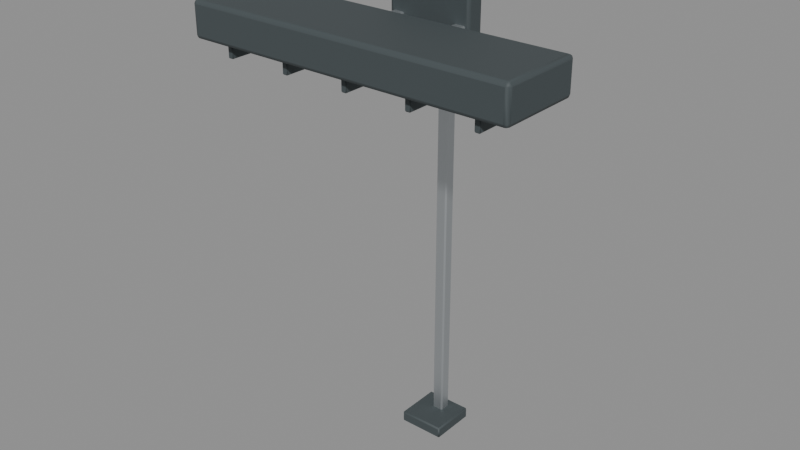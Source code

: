 # Source: LP_WorkLight.blend  (saved by Blender 5.2.45; exported with 4.5.12 LTS)
import bpy
from mathutils import Matrix  # noqa: F401  (used for matrix-valued properties, if any)

bpy.ops.wm.read_factory_settings(use_empty=True)
scene = bpy.context.scene
scene.name = 'Scene'

# ---- materials (node trees are filled in below, after node groups)
mat_lp_stainless = bpy.data.materials.new('LP_Stainless')
mat_lp_stainless.diffuse_color = (0.57, 0.6, 0.62, 1.0)
mat_lp_graphite = bpy.data.materials.new('LP_Graphite')
mat_lp_graphite.diffuse_color = (0.055, 0.07, 0.075, 1.0)
mat_lp_legend = bpy.data.materials.new('LP_Legend')
mat_lp_legend.diffuse_color = (0.68, 0.73, 0.7, 1.0)

# ---- material node trees
mat_lp_stainless.use_nodes = True; mat_lp_stainless.node_tree.nodes.clear()
_N = mat_lp_stainless.node_tree.nodes; _L = mat_lp_stainless.node_tree.links
n0 = _N.new('ShaderNodeBsdfPrincipled'); n0.name = 'Principled BSDF'; n0.location = (-200, 100)
n0.inputs[0].default_value = (0.57, 0.6, 0.62, 1.0)
n0.inputs[1].default_value = 0.94
n0.inputs[10].default_value = 0.005
n1 = _N.new('ShaderNodeOutputMaterial'); n1.name = 'Material Output'; n1.location = (200, 100)
_L.new(n0.outputs[0], n1.inputs[0])
n1.is_active_output = True
mat_lp_graphite.use_nodes = True; mat_lp_graphite.node_tree.nodes.clear()
_N = mat_lp_graphite.node_tree.nodes; _L = mat_lp_graphite.node_tree.links
n0 = _N.new('ShaderNodeBsdfPrincipled'); n0.name = 'Principled BSDF'; n0.location = (-200, 100)
n0.inputs[0].default_value = (0.055, 0.07, 0.075, 1.0)
n0.inputs[2].default_value = 0.65
n0.inputs[10].default_value = 0.005
n1 = _N.new('ShaderNodeOutputMaterial'); n1.name = 'Material Output'; n1.location = (200, 100)
_L.new(n0.outputs[0], n1.inputs[0])
n1.is_active_output = True
mat_lp_legend.use_nodes = True; mat_lp_legend.node_tree.nodes.clear()
_N = mat_lp_legend.node_tree.nodes; _L = mat_lp_legend.node_tree.links
n0 = _N.new('ShaderNodeBsdfPrincipled'); n0.name = 'Principled BSDF'; n0.location = (-200, 100)
n0.inputs[0].default_value = (0.68, 0.73, 0.7, 1.0)
n0.inputs[2].default_value = 0.65
n0.inputs[10].default_value = 0.005
n1 = _N.new('ShaderNodeOutputMaterial'); n1.name = 'Material Output'; n1.location = (200, 100)
_L.new(n0.outputs[0], n1.inputs[0])
n1.is_active_output = True

# ---- meshes
me_instrument_mount_post = bpy.data.meshes.new('Instrument_mount_post')
me_instrument_mount_post.from_pydata([(-0.0125, -0.0125, -0.45), (0.0125, -0.0125, -0.45), (0.0125, 0.0125, -0.45), (-0.0125, 0.0125, -0.45), (-0.0125, -0.0125, 0.45), (0.0125, -0.0125, 0.45), (0.0125, 0.0125, 0.45), (-0.0125, 0.0125, 0.45)], [], [(0, 3, 2, 1), (4, 5, 6, 7), (0, 1, 5, 4), (1, 2, 6, 5), (2, 3, 7, 6), (3, 0, 4, 7)])
me_instrument_mount_post.polygons.foreach_set('use_smooth', [True] * 6)
_uv = me_instrument_mount_post.uv_layers.new(name='UVMap')
_uv.uv.foreach_set('vector', [-0.0125, -0.0125, -0.0125, 0.0125, 0.0125, 0.0125, 0.0125, -0.0125, -0.0125, -0.0125, 0.0125, -0.0125, 0.0125, 0.0125, -0.0125, 0.0125, -0.0125, -0.45, 0.0125, -0.45, 0.0125, 0.45, -0.0125, 0.45, -0.0125, -0.45, 0.0125, -0.45, 0.0125, 0.45, -0.0125, 0.45, 0.0125, -0.45, -0.0125, -0.45, -0.0125, 0.45, 0.0125, 0.45, 0.0125, -0.45, -0.0125, -0.45, -0.0125, 0.45, 0.0125, 0.45])
me_instrument_mount_post.materials.append(mat_lp_stainless)
me_instrument_mount_post.update()
me_instrument_mount_foot = bpy.data.meshes.new('Instrument_mount_foot')
me_instrument_mount_foot.from_pydata([(-0.05, -0.05, -0.0125), (0.05, -0.05, -0.0125), (0.05, 0.05, -0.0125), (-0.05, 0.05, -0.0125), (-0.05, -0.05, 0.0125), (0.05, -0.05, 0.0125), (0.05, 0.05, 0.0125), (-0.05, 0.05, 0.0125)], [], [(0, 3, 2, 1), (4, 5, 6, 7), (0, 1, 5, 4), (1, 2, 6, 5), (2, 3, 7, 6), (3, 0, 4, 7)])
me_instrument_mount_foot.polygons.foreach_set('use_smooth', [True] * 6)
_uv = me_instrument_mount_foot.uv_layers.new(name='UVMap')
_uv.uv.foreach_set('vector', [-0.05, -0.05, -0.05, 0.05, 0.05, 0.05, 0.05, -0.05, -0.05, -0.05, 0.05, -0.05, 0.05, 0.05, -0.05, 0.05, -0.05, -0.0125, 0.05, -0.0125, 0.05, 0.0125, -0.05, 0.0125, -0.05, -0.0125, 0.05, -0.0125, 0.05, 0.0125, -0.05, 0.0125, 0.05, -0.0125, -0.05, -0.0125, -0.05, 0.0125, 0.05, 0.0125, 0.05, -0.0125, -0.05, -0.0125, -0.05, 0.0125, 0.05, 0.0125])
me_instrument_mount_foot.materials.append(mat_lp_graphite)
me_instrument_mount_foot.update()
me_wall_bracket = bpy.data.meshes.new('Wall_bracket')
me_wall_bracket.from_pydata([(-0.09, -0.02, -0.09), (0.09, -0.02, -0.09), (0.09, 0.02, -0.09), (-0.09, 0.02, -0.09), (-0.09, -0.02, 0.09), (0.09, -0.02, 0.09), (0.09, 0.02, 0.09), (-0.09, 0.02, 0.09)], [], [(0, 3, 2, 1), (4, 5, 6, 7), (0, 1, 5, 4), (1, 2, 6, 5), (2, 3, 7, 6), (3, 0, 4, 7)])
me_wall_bracket.polygons.foreach_set('use_smooth', [True] * 6)
_uv = me_wall_bracket.uv_layers.new(name='UVMap')
_uv.uv.foreach_set('vector', [-0.09, -0.02, -0.09, 0.02, 0.09, 0.02, 0.09, -0.02, -0.09, -0.02, 0.09, -0.02, 0.09, 0.02, -0.09, 0.02, -0.09, -0.09, 0.09, -0.09, 0.09, 0.09, -0.09, 0.09, -0.02, -0.09, 0.02, -0.09, 0.02, 0.09, -0.02, 0.09, 0.09, -0.09, -0.09, -0.09, -0.09, 0.09, 0.09, 0.09, 0.02, -0.09, -0.02, -0.09, -0.02, 0.09, 0.02, 0.09])
me_wall_bracket.materials.append(mat_lp_graphite)
me_wall_bracket.update()
me_stand_off = bpy.data.meshes.new('Stand_off')
me_stand_off.from_pydata([(-0.0125, -0.085, -0.0125), (0.0125, -0.085, -0.0125), (0.0125, 0.085, -0.0125), (-0.0125, 0.085, -0.0125), (-0.0125, -0.085, 0.0125), (0.0125, -0.085, 0.0125), (0.0125, 0.085, 0.0125), (-0.0125, 0.085, 0.0125)], [], [(0, 3, 2, 1), (4, 5, 6, 7), (0, 1, 5, 4), (1, 2, 6, 5), (2, 3, 7, 6), (3, 0, 4, 7)])
me_stand_off.polygons.foreach_set('use_smooth', [True] * 6)
_uv = me_stand_off.uv_layers.new(name='UVMap')
_uv.uv.foreach_set('vector', [-0.0125, -0.085, -0.0125, 0.085, 0.0125, 0.085, 0.0125, -0.085, -0.0125, -0.085, 0.0125, -0.085, 0.0125, 0.085, -0.0125, 0.085, -0.0125, -0.0125, 0.0125, -0.0125, 0.0125, 0.0125, -0.0125, 0.0125, -0.085, -0.0125, 0.085, -0.0125, 0.085, 0.0125, -0.085, 0.0125, 0.0125, -0.0125, -0.0125, -0.0125, -0.0125, 0.0125, 0.0125, 0.0125, 0.085, -0.0125, -0.085, -0.0125, -0.085, 0.0125, 0.085, 0.0125])
me_stand_off.materials.append(mat_lp_stainless)
me_stand_off.update()
me_stand_off_001 = bpy.data.meshes.new('Stand_off.001')
me_stand_off_001.from_pydata([(-0.0125, -0.085, -0.0125), (0.0125, -0.085, -0.0125), (0.0125, 0.085, -0.0125), (-0.0125, 0.085, -0.0125), (-0.0125, -0.085, 0.0125), (0.0125, -0.085, 0.0125), (0.0125, 0.085, 0.0125), (-0.0125, 0.085, 0.0125)], [], [(0, 3, 2, 1), (4, 5, 6, 7), (0, 1, 5, 4), (1, 2, 6, 5), (2, 3, 7, 6), (3, 0, 4, 7)])
me_stand_off_001.polygons.foreach_set('use_smooth', [True] * 6)
_uv = me_stand_off_001.uv_layers.new(name='UVMap')
_uv.uv.foreach_set('vector', [-0.0125, -0.085, -0.0125, 0.085, 0.0125, 0.085, 0.0125, -0.085, -0.0125, -0.085, 0.0125, -0.085, 0.0125, 0.085, -0.0125, 0.085, -0.0125, -0.0125, 0.0125, -0.0125, 0.0125, 0.0125, -0.0125, 0.0125, -0.085, -0.0125, 0.085, -0.0125, 0.085, 0.0125, -0.085, 0.0125, 0.0125, -0.0125, -0.0125, -0.0125, -0.0125, 0.0125, 0.0125, 0.0125, 0.085, -0.0125, -0.085, -0.0125, -0.085, 0.0125, 0.085, 0.0125])
me_stand_off_001.materials.append(mat_lp_stainless)
me_stand_off_001.update()
me_shielded_lamp_body = bpy.data.meshes.new('Shielded_lamp_body')
me_shielded_lamp_body.from_pydata([(-0.35, -0.09, -0.0375), (0.35, -0.09, -0.0375), (0.35, 0.09, -0.0375), (-0.35, 0.09, -0.0375), (-0.35, -0.09, 0.0375), (0.35, -0.09, 0.0375), (0.35, 0.09, 0.0375), (-0.35, 0.09, 0.0375)], [], [(0, 3, 2, 1), (4, 5, 6, 7), (0, 1, 5, 4), (1, 2, 6, 5), (2, 3, 7, 6), (3, 0, 4, 7)])
me_shielded_lamp_body.polygons.foreach_set('use_smooth', [True] * 6)
_uv = me_shielded_lamp_body.uv_layers.new(name='UVMap')
_uv.uv.foreach_set('vector', [-0.35, -0.09, -0.35, 0.09, 0.35, 0.09, 0.35, -0.09, -0.35, -0.09, 0.35, -0.09, 0.35, 0.09, -0.35, 0.09, -0.35, -0.0375, 0.35, -0.0375, 0.35, 0.0375, -0.35, 0.0375, -0.09, -0.0375, 0.09, -0.0375, 0.09, 0.0375, -0.09, 0.0375, 0.35, -0.0375, -0.35, -0.0375, -0.35, 0.0375, 0.35, 0.0375, 0.09, -0.0375, -0.09, -0.0375, -0.09, 0.0375, 0.09, 0.0375])
me_shielded_lamp_body.materials.append(mat_lp_graphite)
me_shielded_lamp_body.update()
me_diffuser = bpy.data.meshes.new('Diffuser')
me_diffuser.from_pydata([(-0.305, -0.06, -0.006), (0.305, -0.06, -0.006), (0.305, 0.06, -0.006), (-0.305, 0.06, -0.006), (-0.305, -0.06, 0.006), (0.305, -0.06, 0.006), (0.305, 0.06, 0.006), (-0.305, 0.06, 0.006)], [], [(0, 3, 2, 1), (4, 5, 6, 7), (0, 1, 5, 4), (1, 2, 6, 5), (2, 3, 7, 6), (3, 0, 4, 7)])
me_diffuser.polygons.foreach_set('use_smooth', [True] * 6)
_uv = me_diffuser.uv_layers.new(name='UVMap')
_uv.uv.foreach_set('vector', [-0.305, -0.06, -0.305, 0.06, 0.305, 0.06, 0.305, -0.06, -0.305, -0.06, 0.305, -0.06, 0.305, 0.06, -0.305, 0.06, -0.305, -0.006, 0.305, -0.006, 0.305, 0.006, -0.305, 0.006, -0.06, -0.006, 0.06, -0.006, 0.06, 0.006, -0.06, 0.006, 0.305, -0.006, -0.305, -0.006, -0.305, 0.006, 0.305, 0.006, 0.06, -0.006, -0.06, -0.006, -0.06, 0.006, 0.06, 0.006])
me_diffuser.materials.append(mat_lp_legend)
me_diffuser.update()
me_glare_louver = bpy.data.meshes.new('Glare_louver')
me_glare_louver.from_pydata([(-0.006, -0.07, -0.0125), (0.006, -0.07, -0.0125), (0.006, 0.07, -0.0125), (-0.006, 0.07, -0.0125), (-0.006, -0.07, 0.0125), (0.006, -0.07, 0.0125), (0.006, 0.07, 0.0125), (-0.006, 0.07, 0.0125)], [], [(0, 3, 2, 1), (4, 5, 6, 7), (0, 1, 5, 4), (1, 2, 6, 5), (2, 3, 7, 6), (3, 0, 4, 7)])
me_glare_louver.polygons.foreach_set('use_smooth', [True] * 6)
_uv = me_glare_louver.uv_layers.new(name='UVMap')
_uv.uv.foreach_set('vector', [-0.006, -0.07, -0.006, 0.07, 0.006, 0.07, 0.006, -0.07, -0.006, -0.07, 0.006, -0.07, 0.006, 0.07, -0.006, 0.07, -0.006, -0.0125, 0.006, -0.0125, 0.006, 0.0125, -0.006, 0.0125, -0.07, -0.0125, 0.07, -0.0125, 0.07, 0.0125, -0.07, 0.0125, 0.006, -0.0125, -0.006, -0.0125, -0.006, 0.0125, 0.006, 0.0125, 0.07, -0.0125, -0.07, -0.0125, -0.07, 0.0125, 0.07, 0.0125])
me_glare_louver.materials.append(mat_lp_graphite)
me_glare_louver.update()
me_glare_louver_001 = bpy.data.meshes.new('Glare_louver.001')
me_glare_louver_001.from_pydata([(-0.006, -0.07, -0.0125), (0.006, -0.07, -0.0125), (0.006, 0.07, -0.0125), (-0.006, 0.07, -0.0125), (-0.006, -0.07, 0.0125), (0.006, -0.07, 0.0125), (0.006, 0.07, 0.0125), (-0.006, 0.07, 0.0125)], [], [(0, 3, 2, 1), (4, 5, 6, 7), (0, 1, 5, 4), (1, 2, 6, 5), (2, 3, 7, 6), (3, 0, 4, 7)])
me_glare_louver_001.polygons.foreach_set('use_smooth', [True] * 6)
_uv = me_glare_louver_001.uv_layers.new(name='UVMap')
_uv.uv.foreach_set('vector', [-0.006, -0.07, -0.006, 0.07, 0.006, 0.07, 0.006, -0.07, -0.006, -0.07, 0.006, -0.07, 0.006, 0.07, -0.006, 0.07, -0.006, -0.0125, 0.006, -0.0125, 0.006, 0.0125, -0.006, 0.0125, -0.07, -0.0125, 0.07, -0.0125, 0.07, 0.0125, -0.07, 0.0125, 0.006, -0.0125, -0.006, -0.0125, -0.006, 0.0125, 0.006, 0.0125, 0.07, -0.0125, -0.07, -0.0125, -0.07, 0.0125, 0.07, 0.0125])
me_glare_louver_001.materials.append(mat_lp_graphite)
me_glare_louver_001.update()
me_glare_louver_002 = bpy.data.meshes.new('Glare_louver.002')
me_glare_louver_002.from_pydata([(-0.006, -0.07, -0.0125), (0.006, -0.07, -0.0125), (0.006, 0.07, -0.0125), (-0.006, 0.07, -0.0125), (-0.006, -0.07, 0.0125), (0.006, -0.07, 0.0125), (0.006, 0.07, 0.0125), (-0.006, 0.07, 0.0125)], [], [(0, 3, 2, 1), (4, 5, 6, 7), (0, 1, 5, 4), (1, 2, 6, 5), (2, 3, 7, 6), (3, 0, 4, 7)])
me_glare_louver_002.polygons.foreach_set('use_smooth', [True] * 6)
_uv = me_glare_louver_002.uv_layers.new(name='UVMap')
_uv.uv.foreach_set('vector', [-0.006, -0.07, -0.006, 0.07, 0.006, 0.07, 0.006, -0.07, -0.006, -0.07, 0.006, -0.07, 0.006, 0.07, -0.006, 0.07, -0.006, -0.0125, 0.006, -0.0125, 0.006, 0.0125, -0.006, 0.0125, -0.07, -0.0125, 0.07, -0.0125, 0.07, 0.0125, -0.07, 0.0125, 0.006, -0.0125, -0.006, -0.0125, -0.006, 0.0125, 0.006, 0.0125, 0.07, -0.0125, -0.07, -0.0125, -0.07, 0.0125, 0.07, 0.0125])
me_glare_louver_002.materials.append(mat_lp_graphite)
me_glare_louver_002.update()
me_glare_louver_003 = bpy.data.meshes.new('Glare_louver.003')
me_glare_louver_003.from_pydata([(-0.006, -0.07, -0.0125), (0.006, -0.07, -0.0125), (0.006, 0.07, -0.0125), (-0.006, 0.07, -0.0125), (-0.006, -0.07, 0.0125), (0.006, -0.07, 0.0125), (0.006, 0.07, 0.0125), (-0.006, 0.07, 0.0125)], [], [(0, 3, 2, 1), (4, 5, 6, 7), (0, 1, 5, 4), (1, 2, 6, 5), (2, 3, 7, 6), (3, 0, 4, 7)])
me_glare_louver_003.polygons.foreach_set('use_smooth', [True] * 6)
_uv = me_glare_louver_003.uv_layers.new(name='UVMap')
_uv.uv.foreach_set('vector', [-0.006, -0.07, -0.006, 0.07, 0.006, 0.07, 0.006, -0.07, -0.006, -0.07, 0.006, -0.07, 0.006, 0.07, -0.006, 0.07, -0.006, -0.0125, 0.006, -0.0125, 0.006, 0.0125, -0.006, 0.0125, -0.07, -0.0125, 0.07, -0.0125, 0.07, 0.0125, -0.07, 0.0125, 0.006, -0.0125, -0.006, -0.0125, -0.006, 0.0125, 0.006, 0.0125, 0.07, -0.0125, -0.07, -0.0125, -0.07, 0.0125, 0.07, 0.0125])
me_glare_louver_003.materials.append(mat_lp_graphite)
me_glare_louver_003.update()
me_glare_louver_004 = bpy.data.meshes.new('Glare_louver.004')
me_glare_louver_004.from_pydata([(-0.006, -0.07, -0.0125), (0.006, -0.07, -0.0125), (0.006, 0.07, -0.0125), (-0.006, 0.07, -0.0125), (-0.006, -0.07, 0.0125), (0.006, -0.07, 0.0125), (0.006, 0.07, 0.0125), (-0.006, 0.07, 0.0125)], [], [(0, 3, 2, 1), (4, 5, 6, 7), (0, 1, 5, 4), (1, 2, 6, 5), (2, 3, 7, 6), (3, 0, 4, 7)])
me_glare_louver_004.polygons.foreach_set('use_smooth', [True] * 6)
_uv = me_glare_louver_004.uv_layers.new(name='UVMap')
_uv.uv.foreach_set('vector', [-0.006, -0.07, -0.006, 0.07, 0.006, 0.07, 0.006, -0.07, -0.006, -0.07, 0.006, -0.07, 0.006, 0.07, -0.006, 0.07, -0.006, -0.0125, 0.006, -0.0125, 0.006, 0.0125, -0.006, 0.0125, -0.07, -0.0125, 0.07, -0.0125, 0.07, 0.0125, -0.07, 0.0125, 0.006, -0.0125, -0.006, -0.0125, -0.006, 0.0125, 0.006, 0.0125, 0.07, -0.0125, -0.07, -0.0125, -0.07, 0.0125, 0.07, 0.0125])
me_glare_louver_004.materials.append(mat_lp_graphite)
me_glare_louver_004.update()

# ---- objects
ob_instrument_mount_post = bpy.data.objects.new('Instrument_mount_post', me_instrument_mount_post)
ob_instrument_mount_foot = bpy.data.objects.new('Instrument_mount_foot', me_instrument_mount_foot)
ob_wall_bracket = bpy.data.objects.new('Wall_bracket', me_wall_bracket)
ob_stand_off = bpy.data.objects.new('Stand_off', me_stand_off)
ob_stand_off_001 = bpy.data.objects.new('Stand_off.001', me_stand_off_001)
ob_shielded_lamp_body = bpy.data.objects.new('Shielded_lamp_body', me_shielded_lamp_body)
ob_diffuser = bpy.data.objects.new('Diffuser', me_diffuser)
ob_glare_louver = bpy.data.objects.new('Glare_louver', me_glare_louver)
ob_glare_louver_001 = bpy.data.objects.new('Glare_louver.001', me_glare_louver_001)
ob_glare_louver_002 = bpy.data.objects.new('Glare_louver.002', me_glare_louver_002)
ob_glare_louver_003 = bpy.data.objects.new('Glare_louver.003', me_glare_louver_003)
ob_glare_louver_004 = bpy.data.objects.new('Glare_louver.004', me_glare_louver_004)

# ---- transforms, parenting, visibility, modifiers, constraints
ob_instrument_mount_post.location = (0.0, 0.22, -0.45)
_m = ob_instrument_mount_post.modifiers.new('Manufactured_edge_bevel', 'BEVEL')
_m.width = 0.003
_m.width_pct = 0.003
_m.harden_normals = True
_m = ob_instrument_mount_post.modifiers.new('Weighted_normals', 'WEIGHTED_NORMAL')
_m.keep_sharp = True
ob_instrument_mount_foot.location = (0.0, 0.2, -0.89)
_m = ob_instrument_mount_foot.modifiers.new('Manufactured_edge_bevel', 'BEVEL')
_m.width = 0.003
_m.width_pct = 0.003
_m.harden_normals = True
_m = ob_instrument_mount_foot.modifiers.new('Weighted_normals', 'WEIGHTED_NORMAL')
_m.keep_sharp = True
ob_wall_bracket.location = (0.0, 0.18, 0.06)
_m = ob_wall_bracket.modifiers.new('Manufactured_edge_bevel', 'BEVEL')
_m.width = 0.006
_m.width_pct = 0.006
_m.segments = 2
_m.harden_normals = True
_m = ob_wall_bracket.modifiers.new('Weighted_normals', 'WEIGHTED_NORMAL')
_m.keep_sharp = True
ob_stand_off.location = (0.07, 0.1, 0.0)
_m = ob_stand_off.modifiers.new('Manufactured_edge_bevel', 'BEVEL')
_m.width = 0.004
_m.width_pct = 0.004
_m.segments = 2
_m.harden_normals = True
_m = ob_stand_off.modifiers.new('Weighted_normals', 'WEIGHTED_NORMAL')
_m.keep_sharp = True
ob_stand_off_001.location = (-0.07, 0.1, 0.0)
_m = ob_stand_off_001.modifiers.new('Manufactured_edge_bevel', 'BEVEL')
_m.width = 0.004
_m.width_pct = 0.004
_m.segments = 2
_m.harden_normals = True
_m = ob_stand_off_001.modifiers.new('Weighted_normals', 'WEIGHTED_NORMAL')
_m.keep_sharp = True
ob_shielded_lamp_body.location = (0.0, 0.0, 0.0)
_m = ob_shielded_lamp_body.modifiers.new('Manufactured_edge_bevel', 'BEVEL')
_m.width = 0.008
_m.width_pct = 0.008
_m.segments = 2
_m.harden_normals = True
_m = ob_shielded_lamp_body.modifiers.new('Weighted_normals', 'WEIGHTED_NORMAL')
_m.keep_sharp = True
ob_diffuser.location = (0.0, 0.0, -0.04)
_m = ob_diffuser.modifiers.new('Manufactured_edge_bevel', 'BEVEL')
_m.width = 0.002
_m.width_pct = 0.002
_m.harden_normals = True
_m = ob_diffuser.modifiers.new('Weighted_normals', 'WEIGHTED_NORMAL')
_m.keep_sharp = True
ob_glare_louver.location = (0.28, 0.0, -0.054)
_m = ob_glare_louver.modifiers.new('Manufactured_edge_bevel', 'BEVEL')
_m.width = 0.002
_m.width_pct = 0.002
_m.harden_normals = True
_m = ob_glare_louver.modifiers.new('Weighted_normals', 'WEIGHTED_NORMAL')
_m.keep_sharp = True
ob_glare_louver_001.location = (0.14, 0.0, -0.054)
_m = ob_glare_louver_001.modifiers.new('Manufactured_edge_bevel', 'BEVEL')
_m.width = 0.002
_m.width_pct = 0.002
_m.harden_normals = True
_m = ob_glare_louver_001.modifiers.new('Weighted_normals', 'WEIGHTED_NORMAL')
_m.keep_sharp = True
ob_glare_louver_002.location = (0.0, 0.0, -0.054)
_m = ob_glare_louver_002.modifiers.new('Manufactured_edge_bevel', 'BEVEL')
_m.width = 0.002
_m.width_pct = 0.002
_m.harden_normals = True
_m = ob_glare_louver_002.modifiers.new('Weighted_normals', 'WEIGHTED_NORMAL')
_m.keep_sharp = True
ob_glare_louver_003.location = (-0.14, 0.0, -0.054)
_m = ob_glare_louver_003.modifiers.new('Manufactured_edge_bevel', 'BEVEL')
_m.width = 0.002
_m.width_pct = 0.002
_m.harden_normals = True
_m = ob_glare_louver_003.modifiers.new('Weighted_normals', 'WEIGHTED_NORMAL')
_m.keep_sharp = True
ob_glare_louver_004.location = (-0.28, 0.0, -0.054)
_m = ob_glare_louver_004.modifiers.new('Manufactured_edge_bevel', 'BEVEL')
_m.width = 0.002
_m.width_pct = 0.002
_m.harden_normals = True
_m = ob_glare_louver_004.modifiers.new('Weighted_normals', 'WEIGHTED_NORMAL')
_m.keep_sharp = True

# ---- collection membership
scene.collection.objects.link(ob_instrument_mount_post)
scene.collection.objects.link(ob_instrument_mount_foot)
scene.collection.objects.link(ob_wall_bracket)
scene.collection.objects.link(ob_stand_off)
scene.collection.objects.link(ob_stand_off_001)
scene.collection.objects.link(ob_shielded_lamp_body)
scene.collection.objects.link(ob_diffuser)
scene.collection.objects.link(ob_glare_louver)
scene.collection.objects.link(ob_glare_louver_001)
scene.collection.objects.link(ob_glare_louver_002)
scene.collection.objects.link(ob_glare_louver_003)
scene.collection.objects.link(ob_glare_louver_004)

# ---- scene / render settings (as saved in the file)
scene.frame_start = 1; scene.frame_end = 250; scene.frame_set(1)
scene.render.engine = 'BLENDER_EEVEE_NEXT'
scene.render.bake_bias = 0.0
scene.render.bake_samples = 0
scene.render.compositor_device = 'GPU'
scene.eevee.use_volume_custom_range = False
scene.eevee.fast_gi_thickness_near = 0.1
scene.eevee.fast_gi_thickness_far = 0.0
scene.eevee.ray_tracing_options.screen_trace_thickness = 0.1
bpy.context.view_layer.update()

# ---- added for rendering (the .blend has no active camera and no usable light): camera, sun + grey world if the file has none
cam_auto = bpy.data.cameras.new('AutoCamera')
cam_auto.lens = 50.0
cam_auto.sensor_width = 36.0
cam_auto.clip_end = 1000.0
ob_auto_camera = bpy.data.objects.new('AutoCamera', cam_auto)
scene.collection.objects.link(ob_auto_camera)
ob_auto_camera.location = (1.21107, -1.37329, 0.59261)
ob_auto_camera.rotation_euler = (1.09748, -7.21219e-08, 0.694738)
scene.camera = ob_auto_camera
light_auto_sun = bpy.data.lights.new('AutoSun', 'SUN')
light_auto_sun.energy = 3.0
light_auto_sun.angle = 0.0523599
ob_auto_sun = bpy.data.objects.new('AutoSun', light_auto_sun)
scene.collection.objects.link(ob_auto_sun)
ob_auto_sun.rotation_euler = (0.872665, 0.174533, 0.523599)
if scene.world is None:
    world_auto = bpy.data.worlds.new('AutoWorld')
    world_auto.color = (0.3, 0.3, 0.3)
    scene.world = world_auto
bpy.context.view_layer.update()
